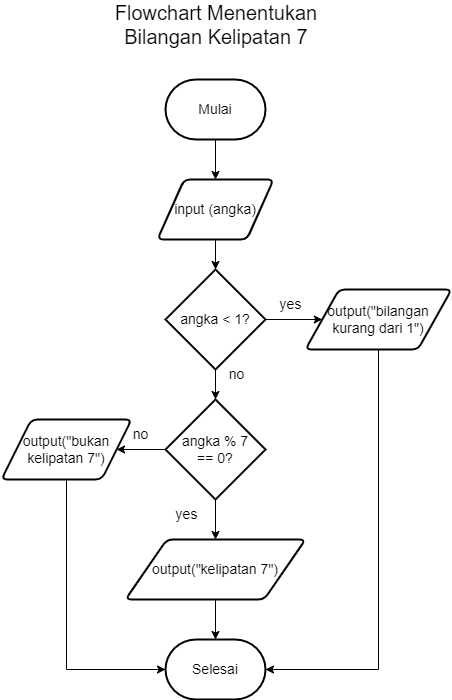

The diagram above was exported from draw.io. Its source (the exported page's mxGraphModel, read from the mxfile embedded in the PNG):
<mxGraphModel dx="1050" dy="523" grid="1" gridSize="10" guides="1" tooltips="1" connect="1" arrows="1" fold="1" page="1" pageScale="1" pageWidth="827" pageHeight="1169" math="0" shadow="0">
  <root>
    <mxCell id="0" />
    <mxCell id="1" parent="0" />
    <mxCell id="cvv76VK93x4Pe80pj6ay-1" value="Flowchart Menentukan Bilangan Kelipatan 7" style="text;html=1;strokeColor=none;fillColor=none;align=center;verticalAlign=middle;whiteSpace=wrap;rounded=0;fontSize=20;" vertex="1" parent="1">
      <mxGeometry x="250" y="10" width="230" height="30" as="geometry" />
    </mxCell>
    <mxCell id="cvv76VK93x4Pe80pj6ay-5" value="" style="edgeStyle=orthogonalEdgeStyle;rounded=0;orthogonalLoop=1;jettySize=auto;html=1;fontSize=14;" edge="1" parent="1" source="cvv76VK93x4Pe80pj6ay-2" target="cvv76VK93x4Pe80pj6ay-3">
      <mxGeometry relative="1" as="geometry" />
    </mxCell>
    <mxCell id="cvv76VK93x4Pe80pj6ay-2" value="Mulai" style="strokeWidth=2;html=1;shape=mxgraph.flowchart.terminator;whiteSpace=wrap;fontSize=14;" vertex="1" parent="1">
      <mxGeometry x="314" y="80" width="100" height="60" as="geometry" />
    </mxCell>
    <mxCell id="cvv76VK93x4Pe80pj6ay-15" value="" style="edgeStyle=orthogonalEdgeStyle;rounded=0;orthogonalLoop=1;jettySize=auto;html=1;fontSize=14;" edge="1" parent="1" source="cvv76VK93x4Pe80pj6ay-3" target="cvv76VK93x4Pe80pj6ay-14">
      <mxGeometry relative="1" as="geometry" />
    </mxCell>
    <mxCell id="cvv76VK93x4Pe80pj6ay-3" value="input (angka)" style="shape=parallelogram;html=1;strokeWidth=2;perimeter=parallelogramPerimeter;whiteSpace=wrap;rounded=1;arcSize=12;size=0.23;fontSize=14;" vertex="1" parent="1">
      <mxGeometry x="306" y="180" width="116" height="60" as="geometry" />
    </mxCell>
    <mxCell id="cvv76VK93x4Pe80pj6ay-10" value="" style="edgeStyle=orthogonalEdgeStyle;rounded=0;orthogonalLoop=1;jettySize=auto;html=1;fontSize=14;" edge="1" parent="1" source="cvv76VK93x4Pe80pj6ay-4" target="cvv76VK93x4Pe80pj6ay-8">
      <mxGeometry relative="1" as="geometry" />
    </mxCell>
    <mxCell id="cvv76VK93x4Pe80pj6ay-4" value="angka % 7 &lt;br&gt;== 0?" style="strokeWidth=2;html=1;shape=mxgraph.flowchart.decision;whiteSpace=wrap;fontSize=14;" vertex="1" parent="1">
      <mxGeometry x="314" y="400" width="100" height="100" as="geometry" />
    </mxCell>
    <mxCell id="cvv76VK93x4Pe80pj6ay-21" value="" style="edgeStyle=orthogonalEdgeStyle;rounded=0;orthogonalLoop=1;jettySize=auto;html=1;fontSize=14;" edge="1" parent="1" source="cvv76VK93x4Pe80pj6ay-7" target="cvv76VK93x4Pe80pj6ay-13">
      <mxGeometry relative="1" as="geometry" />
    </mxCell>
    <mxCell id="cvv76VK93x4Pe80pj6ay-7" value="output(&quot;kelipatan 7&quot;)" style="shape=parallelogram;html=1;strokeWidth=2;perimeter=parallelogramPerimeter;whiteSpace=wrap;rounded=1;arcSize=12;size=0.23;fontSize=14;" vertex="1" parent="1">
      <mxGeometry x="274" y="540" width="180" height="60" as="geometry" />
    </mxCell>
    <mxCell id="cvv76VK93x4Pe80pj6ay-8" value="output(&quot;bukan kelipatan 7&quot;)" style="shape=parallelogram;html=1;strokeWidth=2;perimeter=parallelogramPerimeter;whiteSpace=wrap;rounded=1;arcSize=12;size=0.23;fontSize=14;" vertex="1" parent="1">
      <mxGeometry x="150" y="420" width="130" height="60" as="geometry" />
    </mxCell>
    <mxCell id="cvv76VK93x4Pe80pj6ay-9" value="" style="endArrow=classic;html=1;rounded=0;fontSize=14;exitX=0.5;exitY=1;exitDx=0;exitDy=0;exitPerimeter=0;entryX=0.5;entryY=0;entryDx=0;entryDy=0;" edge="1" parent="1" source="cvv76VK93x4Pe80pj6ay-4" target="cvv76VK93x4Pe80pj6ay-7">
      <mxGeometry width="50" height="50" relative="1" as="geometry">
        <mxPoint x="390" y="490" as="sourcePoint" />
        <mxPoint x="440" y="440" as="targetPoint" />
      </mxGeometry>
    </mxCell>
    <mxCell id="cvv76VK93x4Pe80pj6ay-11" value="yes" style="text;html=1;align=center;verticalAlign=middle;resizable=0;points=[];autosize=1;strokeColor=none;fillColor=none;fontSize=14;" vertex="1" parent="1">
      <mxGeometry x="310" y="500" width="50" height="30" as="geometry" />
    </mxCell>
    <mxCell id="cvv76VK93x4Pe80pj6ay-12" value="no" style="text;html=1;align=center;verticalAlign=middle;resizable=0;points=[];autosize=1;strokeColor=none;fillColor=none;fontSize=14;" vertex="1" parent="1">
      <mxGeometry x="269" y="420" width="40" height="30" as="geometry" />
    </mxCell>
    <mxCell id="cvv76VK93x4Pe80pj6ay-13" value="Selesai" style="strokeWidth=2;html=1;shape=mxgraph.flowchart.terminator;whiteSpace=wrap;fontSize=14;" vertex="1" parent="1">
      <mxGeometry x="314" y="640" width="100" height="60" as="geometry" />
    </mxCell>
    <mxCell id="cvv76VK93x4Pe80pj6ay-16" value="" style="edgeStyle=orthogonalEdgeStyle;rounded=0;orthogonalLoop=1;jettySize=auto;html=1;fontSize=14;" edge="1" parent="1" source="cvv76VK93x4Pe80pj6ay-14" target="cvv76VK93x4Pe80pj6ay-4">
      <mxGeometry relative="1" as="geometry" />
    </mxCell>
    <mxCell id="cvv76VK93x4Pe80pj6ay-18" value="" style="edgeStyle=orthogonalEdgeStyle;rounded=0;orthogonalLoop=1;jettySize=auto;html=1;fontSize=14;" edge="1" parent="1" source="cvv76VK93x4Pe80pj6ay-14" target="cvv76VK93x4Pe80pj6ay-17">
      <mxGeometry relative="1" as="geometry" />
    </mxCell>
    <mxCell id="cvv76VK93x4Pe80pj6ay-14" value="angka &amp;lt; 1?" style="strokeWidth=2;html=1;shape=mxgraph.flowchart.decision;whiteSpace=wrap;fontSize=14;" vertex="1" parent="1">
      <mxGeometry x="314" y="270" width="100" height="100" as="geometry" />
    </mxCell>
    <mxCell id="cvv76VK93x4Pe80pj6ay-17" value="output(&quot;bilangan kurang dari 1&quot;)" style="shape=parallelogram;html=1;strokeWidth=2;perimeter=parallelogramPerimeter;whiteSpace=wrap;rounded=1;arcSize=12;size=0.23;fontSize=14;" vertex="1" parent="1">
      <mxGeometry x="454" y="290" width="146" height="60" as="geometry" />
    </mxCell>
    <mxCell id="cvv76VK93x4Pe80pj6ay-19" value="yes" style="text;html=1;align=center;verticalAlign=middle;resizable=0;points=[];autosize=1;strokeColor=none;fillColor=none;fontSize=14;" vertex="1" parent="1">
      <mxGeometry x="414" y="290" width="50" height="30" as="geometry" />
    </mxCell>
    <mxCell id="cvv76VK93x4Pe80pj6ay-20" value="no" style="text;html=1;align=center;verticalAlign=middle;resizable=0;points=[];autosize=1;strokeColor=none;fillColor=none;fontSize=14;" vertex="1" parent="1">
      <mxGeometry x="365" y="360" width="40" height="30" as="geometry" />
    </mxCell>
    <mxCell id="cvv76VK93x4Pe80pj6ay-22" value="" style="endArrow=classic;html=1;rounded=0;fontSize=14;exitX=0.5;exitY=1;exitDx=0;exitDy=0;entryX=1;entryY=0.5;entryDx=0;entryDy=0;entryPerimeter=0;" edge="1" parent="1" source="cvv76VK93x4Pe80pj6ay-17" target="cvv76VK93x4Pe80pj6ay-13">
      <mxGeometry width="50" height="50" relative="1" as="geometry">
        <mxPoint x="390" y="460" as="sourcePoint" />
        <mxPoint x="440" y="410" as="targetPoint" />
        <Array as="points">
          <mxPoint x="527" y="670" />
        </Array>
      </mxGeometry>
    </mxCell>
    <mxCell id="cvv76VK93x4Pe80pj6ay-23" value="" style="endArrow=classic;html=1;rounded=0;fontSize=14;exitX=0.5;exitY=1;exitDx=0;exitDy=0;entryX=0;entryY=0.5;entryDx=0;entryDy=0;entryPerimeter=0;" edge="1" parent="1" source="cvv76VK93x4Pe80pj6ay-8" target="cvv76VK93x4Pe80pj6ay-13">
      <mxGeometry width="50" height="50" relative="1" as="geometry">
        <mxPoint x="390" y="460" as="sourcePoint" />
        <mxPoint x="440" y="410" as="targetPoint" />
        <Array as="points">
          <mxPoint x="215" y="670" />
        </Array>
      </mxGeometry>
    </mxCell>
  </root>
</mxGraphModel>